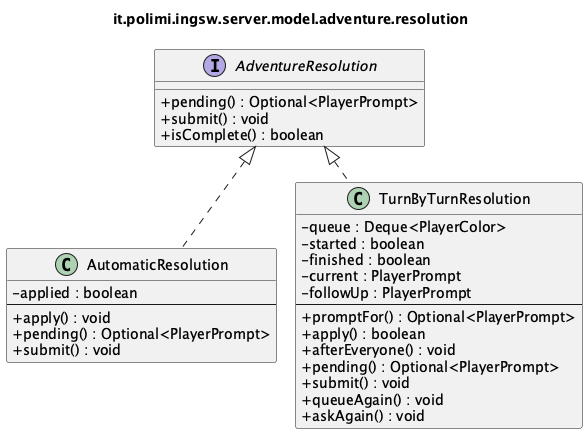

The diagram above was rendered by PlantUML. Its source (embedded in the PNG):
@startuml it_polimi_ingsw_server_model_adventure_resolution
' Generated by tools/uml/generate-detailed.py. Do not edit by hand.
!pragma layout smetana
skinparam shadowing false
skinparam classAttributeIconSize 0
title it.polimi.ingsw.server.model.adventure.resolution

interface AdventureResolution {
  +pending() : Optional<PlayerPrompt>
  +submit() : void
  +isComplete() : boolean
}
class AutomaticResolution {
  -applied : boolean
  --
  +apply() : void
  +pending() : Optional<PlayerPrompt>
  +submit() : void
}
class TurnByTurnResolution {
  -queue : Deque<PlayerColor>
  -started : boolean
  -finished : boolean
  -current : PlayerPrompt
  -followUp : PlayerPrompt
  --
  +promptFor() : Optional<PlayerPrompt>
  +apply() : boolean
  +afterEveryone() : void
  +pending() : Optional<PlayerPrompt>
  +submit() : void
  +queueAgain() : void
  +askAgain() : void
}

AdventureResolution <|.. AutomaticResolution
AdventureResolution <|.. TurnByTurnResolution
@enduml